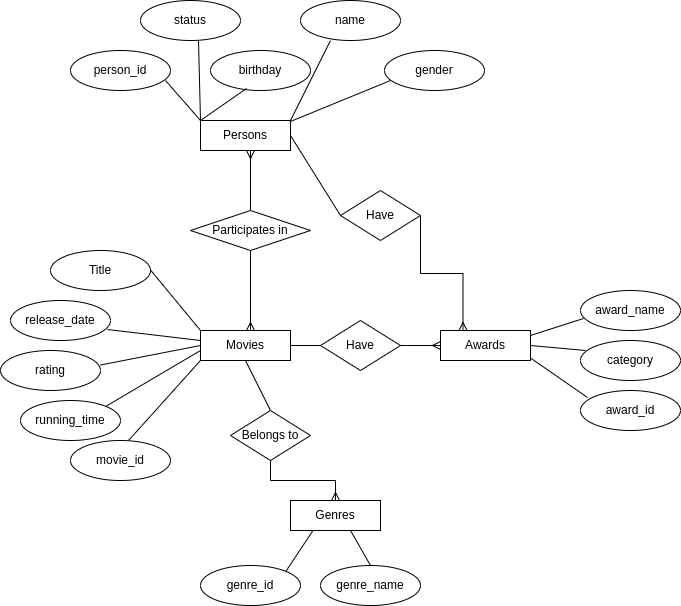

The diagram above was exported from draw.io. Its source (the exported page's mxGraphModel, read from the mxfile embedded in the PNG):
<mxGraphModel dx="1434" dy="820" grid="1" gridSize="10" guides="1" tooltips="1" connect="1" arrows="1" fold="1" page="1" pageScale="1" pageWidth="827" pageHeight="1169" math="0" shadow="0">
  <root>
    <mxCell id="0" />
    <mxCell id="1" parent="0" />
    <mxCell id="VQjefySPj1tMEWTYrfNu-1" value="Genres" style="whiteSpace=wrap;html=1;align=center;" vertex="1" parent="1">
      <mxGeometry x="320" y="520" width="90" height="30" as="geometry" />
    </mxCell>
    <mxCell id="VQjefySPj1tMEWTYrfNu-2" value="Movies" style="whiteSpace=wrap;html=1;align=center;" vertex="1" parent="1">
      <mxGeometry x="230" y="350" width="90" height="30" as="geometry" />
    </mxCell>
    <mxCell id="VQjefySPj1tMEWTYrfNu-3" value="Awards" style="whiteSpace=wrap;html=1;align=center;" vertex="1" parent="1">
      <mxGeometry x="470" y="350" width="90" height="30" as="geometry" />
    </mxCell>
    <mxCell id="VQjefySPj1tMEWTYrfNu-4" value="Persons" style="whiteSpace=wrap;html=1;align=center;" vertex="1" parent="1">
      <mxGeometry x="230" y="140" width="90" height="30" as="geometry" />
    </mxCell>
    <mxCell id="VQjefySPj1tMEWTYrfNu-5" value="genre_name" style="ellipse;whiteSpace=wrap;html=1;align=center;" vertex="1" parent="1">
      <mxGeometry x="350" y="585" width="100" height="40" as="geometry" />
    </mxCell>
    <mxCell id="VQjefySPj1tMEWTYrfNu-6" value="" style="endArrow=none;html=1;rounded=0;entryX=0.5;entryY=0;entryDx=0;entryDy=0;" edge="1" parent="1" target="VQjefySPj1tMEWTYrfNu-5">
      <mxGeometry relative="1" as="geometry">
        <mxPoint x="380" y="550" as="sourcePoint" />
        <mxPoint x="540" y="550" as="targetPoint" />
      </mxGeometry>
    </mxCell>
    <mxCell id="VQjefySPj1tMEWTYrfNu-7" value="Title" style="ellipse;whiteSpace=wrap;html=1;align=center;" vertex="1" parent="1">
      <mxGeometry x="80" y="270" width="100" height="40" as="geometry" />
    </mxCell>
    <mxCell id="VQjefySPj1tMEWTYrfNu-8" value="release_date" style="ellipse;whiteSpace=wrap;html=1;align=center;" vertex="1" parent="1">
      <mxGeometry x="40" y="320" width="100" height="40" as="geometry" />
    </mxCell>
    <mxCell id="VQjefySPj1tMEWTYrfNu-9" value="running_time" style="ellipse;whiteSpace=wrap;html=1;align=center;" vertex="1" parent="1">
      <mxGeometry x="50" y="420" width="100" height="40" as="geometry" />
    </mxCell>
    <mxCell id="VQjefySPj1tMEWTYrfNu-10" value="rating" style="ellipse;whiteSpace=wrap;html=1;align=center;" vertex="1" parent="1">
      <mxGeometry x="30" y="370" width="100" height="40" as="geometry" />
    </mxCell>
    <mxCell id="VQjefySPj1tMEWTYrfNu-11" value="movie_id" style="ellipse;whiteSpace=wrap;html=1;align=center;" vertex="1" parent="1">
      <mxGeometry x="100" y="460" width="100" height="40" as="geometry" />
    </mxCell>
    <mxCell id="VQjefySPj1tMEWTYrfNu-12" value="" style="endArrow=none;html=1;rounded=0;entryX=0;entryY=0;entryDx=0;entryDy=0;" edge="1" parent="1" target="VQjefySPj1tMEWTYrfNu-2">
      <mxGeometry relative="1" as="geometry">
        <mxPoint x="180" y="289.5" as="sourcePoint" />
        <mxPoint x="340" y="289.5" as="targetPoint" />
      </mxGeometry>
    </mxCell>
    <mxCell id="VQjefySPj1tMEWTYrfNu-13" value="" style="endArrow=none;html=1;rounded=0;exitX=0.97;exitY=0.725;exitDx=0;exitDy=0;exitPerimeter=0;" edge="1" parent="1" source="VQjefySPj1tMEWTYrfNu-8">
      <mxGeometry relative="1" as="geometry">
        <mxPoint x="190" y="299.5" as="sourcePoint" />
        <mxPoint x="230" y="360" as="targetPoint" />
      </mxGeometry>
    </mxCell>
    <mxCell id="VQjefySPj1tMEWTYrfNu-14" value="" style="endArrow=none;html=1;rounded=0;exitX=0.97;exitY=0.725;exitDx=0;exitDy=0;exitPerimeter=0;entryX=0;entryY=0.5;entryDx=0;entryDy=0;" edge="1" parent="1" target="VQjefySPj1tMEWTYrfNu-2">
      <mxGeometry relative="1" as="geometry">
        <mxPoint x="130" y="384.5" as="sourcePoint" />
        <mxPoint x="223" y="395.5" as="targetPoint" />
      </mxGeometry>
    </mxCell>
    <mxCell id="VQjefySPj1tMEWTYrfNu-15" value="" style="endArrow=none;html=1;rounded=0;exitX=1;exitY=0;exitDx=0;exitDy=0;entryX=0;entryY=0.5;entryDx=0;entryDy=0;" edge="1" parent="1" source="VQjefySPj1tMEWTYrfNu-9">
      <mxGeometry relative="1" as="geometry">
        <mxPoint x="130" y="389.5" as="sourcePoint" />
        <mxPoint x="230" y="370" as="targetPoint" />
      </mxGeometry>
    </mxCell>
    <mxCell id="VQjefySPj1tMEWTYrfNu-16" value="" style="endArrow=none;html=1;rounded=0;exitX=0.58;exitY=0;exitDx=0;exitDy=0;entryX=0;entryY=1;entryDx=0;entryDy=0;exitPerimeter=0;" edge="1" parent="1" source="VQjefySPj1tMEWTYrfNu-11" target="VQjefySPj1tMEWTYrfNu-2">
      <mxGeometry relative="1" as="geometry">
        <mxPoint x="145" y="436" as="sourcePoint" />
        <mxPoint x="240" y="380" as="targetPoint" />
      </mxGeometry>
    </mxCell>
    <mxCell id="VQjefySPj1tMEWTYrfNu-17" value="award_name" style="ellipse;whiteSpace=wrap;html=1;align=center;" vertex="1" parent="1">
      <mxGeometry x="610" y="310" width="100" height="40" as="geometry" />
    </mxCell>
    <mxCell id="VQjefySPj1tMEWTYrfNu-18" value="category" style="ellipse;whiteSpace=wrap;html=1;align=center;" vertex="1" parent="1">
      <mxGeometry x="610" y="360" width="100" height="40" as="geometry" />
    </mxCell>
    <mxCell id="VQjefySPj1tMEWTYrfNu-19" value="" style="endArrow=none;html=1;rounded=0;entryX=0.03;entryY=0.7;entryDx=0;entryDy=0;entryPerimeter=0;" edge="1" parent="1" target="VQjefySPj1tMEWTYrfNu-17">
      <mxGeometry width="50" height="50" relative="1" as="geometry">
        <mxPoint x="560" y="355" as="sourcePoint" />
        <mxPoint x="610" y="305" as="targetPoint" />
      </mxGeometry>
    </mxCell>
    <mxCell id="VQjefySPj1tMEWTYrfNu-20" value="" style="endArrow=none;html=1;rounded=0;entryX=0.05;entryY=0.25;entryDx=0;entryDy=0;entryPerimeter=0;exitX=1;exitY=0.5;exitDx=0;exitDy=0;" edge="1" parent="1" source="VQjefySPj1tMEWTYrfNu-3" target="VQjefySPj1tMEWTYrfNu-18">
      <mxGeometry width="50" height="50" relative="1" as="geometry">
        <mxPoint x="570" y="365" as="sourcePoint" />
        <mxPoint x="623" y="348" as="targetPoint" />
      </mxGeometry>
    </mxCell>
    <mxCell id="VQjefySPj1tMEWTYrfNu-21" value="award_id" style="ellipse;whiteSpace=wrap;html=1;align=center;" vertex="1" parent="1">
      <mxGeometry x="610" y="410" width="100" height="40" as="geometry" />
    </mxCell>
    <mxCell id="VQjefySPj1tMEWTYrfNu-22" value="" style="endArrow=none;html=1;rounded=0;entryX=0.07;entryY=0.175;entryDx=0;entryDy=0;entryPerimeter=0;exitX=1;exitY=0.5;exitDx=0;exitDy=0;" edge="1" parent="1" target="VQjefySPj1tMEWTYrfNu-21">
      <mxGeometry width="50" height="50" relative="1" as="geometry">
        <mxPoint x="560" y="377.5" as="sourcePoint" />
        <mxPoint x="615" y="382.5" as="targetPoint" />
      </mxGeometry>
    </mxCell>
    <mxCell id="VQjefySPj1tMEWTYrfNu-23" value="person_id" style="ellipse;whiteSpace=wrap;html=1;align=center;" vertex="1" parent="1">
      <mxGeometry x="100" y="70" width="100" height="40" as="geometry" />
    </mxCell>
    <mxCell id="VQjefySPj1tMEWTYrfNu-24" value="status" style="ellipse;whiteSpace=wrap;html=1;align=center;" vertex="1" parent="1">
      <mxGeometry x="170" y="20" width="100" height="40" as="geometry" />
    </mxCell>
    <mxCell id="VQjefySPj1tMEWTYrfNu-25" value="name" style="ellipse;whiteSpace=wrap;html=1;align=center;" vertex="1" parent="1">
      <mxGeometry x="330" y="20" width="100" height="40" as="geometry" />
    </mxCell>
    <mxCell id="VQjefySPj1tMEWTYrfNu-26" value="birthday" style="ellipse;whiteSpace=wrap;html=1;align=center;" vertex="1" parent="1">
      <mxGeometry x="240" y="70" width="100" height="40" as="geometry" />
    </mxCell>
    <mxCell id="VQjefySPj1tMEWTYrfNu-27" value="gender" style="ellipse;whiteSpace=wrap;html=1;align=center;" vertex="1" parent="1">
      <mxGeometry x="414" y="70" width="100" height="40" as="geometry" />
    </mxCell>
    <mxCell id="VQjefySPj1tMEWTYrfNu-28" value="" style="endArrow=none;html=1;rounded=0;exitX=1;exitY=0;exitDx=0;exitDy=0;" edge="1" parent="1" source="VQjefySPj1tMEWTYrfNu-4">
      <mxGeometry width="50" height="50" relative="1" as="geometry">
        <mxPoint x="320" y="160" as="sourcePoint" />
        <mxPoint x="360" y="60" as="targetPoint" />
      </mxGeometry>
    </mxCell>
    <mxCell id="VQjefySPj1tMEWTYrfNu-29" value="" style="endArrow=none;html=1;rounded=0;entryX=0.06;entryY=0.725;entryDx=0;entryDy=0;entryPerimeter=0;exitX=1;exitY=0;exitDx=0;exitDy=0;" edge="1" parent="1">
      <mxGeometry width="50" height="50" relative="1" as="geometry">
        <mxPoint x="320" y="141" as="sourcePoint" />
        <mxPoint x="420" y="100" as="targetPoint" />
      </mxGeometry>
    </mxCell>
    <mxCell id="VQjefySPj1tMEWTYrfNu-30" value="" style="endArrow=none;html=1;rounded=0;exitX=1;exitY=0;exitDx=0;exitDy=0;entryX=0.58;entryY=1;entryDx=0;entryDy=0;entryPerimeter=0;" edge="1" parent="1" target="VQjefySPj1tMEWTYrfNu-24">
      <mxGeometry width="50" height="50" relative="1" as="geometry">
        <mxPoint x="230" y="140" as="sourcePoint" />
        <mxPoint x="270" y="60" as="targetPoint" />
      </mxGeometry>
    </mxCell>
    <mxCell id="VQjefySPj1tMEWTYrfNu-31" value="" style="endArrow=none;html=1;rounded=0;exitX=0;exitY=0;exitDx=0;exitDy=0;entryX=0.36;entryY=0.95;entryDx=0;entryDy=0;entryPerimeter=0;" edge="1" parent="1" source="VQjefySPj1tMEWTYrfNu-4" target="VQjefySPj1tMEWTYrfNu-26">
      <mxGeometry width="50" height="50" relative="1" as="geometry">
        <mxPoint x="240" y="150" as="sourcePoint" />
        <mxPoint x="238" y="70" as="targetPoint" />
      </mxGeometry>
    </mxCell>
    <mxCell id="VQjefySPj1tMEWTYrfNu-33" value="" style="endArrow=none;html=1;rounded=0;exitX=0;exitY=0;exitDx=0;exitDy=0;entryX=0.95;entryY=0.75;entryDx=0;entryDy=0;entryPerimeter=0;" edge="1" parent="1" source="VQjefySPj1tMEWTYrfNu-4" target="VQjefySPj1tMEWTYrfNu-23">
      <mxGeometry width="50" height="50" relative="1" as="geometry">
        <mxPoint x="202" y="170" as="sourcePoint" />
        <mxPoint x="200" y="90" as="targetPoint" />
      </mxGeometry>
    </mxCell>
    <mxCell id="VQjefySPj1tMEWTYrfNu-34" value="Participates in" style="shape=rhombus;perimeter=rhombusPerimeter;whiteSpace=wrap;html=1;align=center;" vertex="1" parent="1">
      <mxGeometry x="220" y="230" width="120" height="40" as="geometry" />
    </mxCell>
    <mxCell id="VQjefySPj1tMEWTYrfNu-36" value="" style="fontSize=12;html=1;endArrow=ERmany;rounded=0;exitX=0.5;exitY=1;exitDx=0;exitDy=0;" edge="1" parent="1" source="VQjefySPj1tMEWTYrfNu-34">
      <mxGeometry width="100" height="100" relative="1" as="geometry">
        <mxPoint x="390" y="440" as="sourcePoint" />
        <mxPoint x="280" y="350" as="targetPoint" />
      </mxGeometry>
    </mxCell>
    <mxCell id="VQjefySPj1tMEWTYrfNu-37" value="" style="fontSize=12;html=1;endArrow=ERmany;rounded=0;exitX=0.5;exitY=0;exitDx=0;exitDy=0;" edge="1" parent="1" source="VQjefySPj1tMEWTYrfNu-34">
      <mxGeometry width="100" height="100" relative="1" as="geometry">
        <mxPoint x="390" y="200" as="sourcePoint" />
        <mxPoint x="280" y="170" as="targetPoint" />
      </mxGeometry>
    </mxCell>
    <mxCell id="VQjefySPj1tMEWTYrfNu-38" value="Have" style="shape=rhombus;perimeter=rhombusPerimeter;whiteSpace=wrap;html=1;align=center;" vertex="1" parent="1">
      <mxGeometry x="350" y="340" width="80" height="50" as="geometry" />
    </mxCell>
    <mxCell id="VQjefySPj1tMEWTYrfNu-39" value="" style="endArrow=none;html=1;rounded=0;exitX=1;exitY=0.5;exitDx=0;exitDy=0;entryX=0;entryY=0.5;entryDx=0;entryDy=0;" edge="1" parent="1" source="VQjefySPj1tMEWTYrfNu-2" target="VQjefySPj1tMEWTYrfNu-38">
      <mxGeometry relative="1" as="geometry">
        <mxPoint x="360" y="370" as="sourcePoint" />
        <mxPoint x="520" y="370" as="targetPoint" />
      </mxGeometry>
    </mxCell>
    <mxCell id="VQjefySPj1tMEWTYrfNu-40" value="" style="edgeStyle=entityRelationEdgeStyle;fontSize=12;html=1;endArrow=ERmany;rounded=0;entryX=0;entryY=0.5;entryDx=0;entryDy=0;exitX=1;exitY=0.5;exitDx=0;exitDy=0;" edge="1" parent="1" source="VQjefySPj1tMEWTYrfNu-38" target="VQjefySPj1tMEWTYrfNu-3">
      <mxGeometry width="100" height="100" relative="1" as="geometry">
        <mxPoint x="424" y="365" as="sourcePoint" />
        <mxPoint x="490" y="320" as="targetPoint" />
      </mxGeometry>
    </mxCell>
    <mxCell id="VQjefySPj1tMEWTYrfNu-41" value="Have" style="shape=rhombus;perimeter=rhombusPerimeter;whiteSpace=wrap;html=1;align=center;" vertex="1" parent="1">
      <mxGeometry x="370" y="210" width="80" height="50" as="geometry" />
    </mxCell>
    <mxCell id="VQjefySPj1tMEWTYrfNu-42" value="" style="endArrow=none;html=1;rounded=0;exitX=1;exitY=0.5;exitDx=0;exitDy=0;entryX=0;entryY=0.5;entryDx=0;entryDy=0;" edge="1" parent="1" target="VQjefySPj1tMEWTYrfNu-41" source="VQjefySPj1tMEWTYrfNu-4">
      <mxGeometry relative="1" as="geometry">
        <mxPoint x="340" y="235" as="sourcePoint" />
        <mxPoint x="540" y="240" as="targetPoint" />
      </mxGeometry>
    </mxCell>
    <mxCell id="VQjefySPj1tMEWTYrfNu-43" value="" style="fontSize=12;html=1;endArrow=ERmany;rounded=0;entryX=0.25;entryY=0;entryDx=0;entryDy=0;exitX=1;exitY=0.5;exitDx=0;exitDy=0;edgeStyle=elbowEdgeStyle;elbow=vertical;" edge="1" parent="1" source="VQjefySPj1tMEWTYrfNu-41" target="VQjefySPj1tMEWTYrfNu-3">
      <mxGeometry width="100" height="100" relative="1" as="geometry">
        <mxPoint x="444" y="235" as="sourcePoint" />
        <mxPoint x="490" y="235" as="targetPoint" />
      </mxGeometry>
    </mxCell>
    <mxCell id="VQjefySPj1tMEWTYrfNu-46" value="genre_id" style="ellipse;whiteSpace=wrap;html=1;align=center;" vertex="1" parent="1">
      <mxGeometry x="230" y="585" width="100" height="40" as="geometry" />
    </mxCell>
    <mxCell id="VQjefySPj1tMEWTYrfNu-47" value="" style="endArrow=none;html=1;rounded=0;entryX=1;entryY=0;entryDx=0;entryDy=0;exitX=0.25;exitY=1;exitDx=0;exitDy=0;" edge="1" parent="1" source="VQjefySPj1tMEWTYrfNu-1" target="VQjefySPj1tMEWTYrfNu-46">
      <mxGeometry relative="1" as="geometry">
        <mxPoint x="350" y="570" as="sourcePoint" />
        <mxPoint x="410" y="595" as="targetPoint" />
      </mxGeometry>
    </mxCell>
    <mxCell id="VQjefySPj1tMEWTYrfNu-48" value="Belongs to" style="shape=rhombus;perimeter=rhombusPerimeter;whiteSpace=wrap;html=1;align=center;" vertex="1" parent="1">
      <mxGeometry x="260" y="430" width="80" height="50" as="geometry" />
    </mxCell>
    <mxCell id="VQjefySPj1tMEWTYrfNu-49" value="" style="endArrow=none;html=1;rounded=0;exitX=0.5;exitY=1;exitDx=0;exitDy=0;entryX=0.5;entryY=0;entryDx=0;entryDy=0;" edge="1" parent="1" target="VQjefySPj1tMEWTYrfNu-48" source="VQjefySPj1tMEWTYrfNu-2">
      <mxGeometry relative="1" as="geometry">
        <mxPoint x="230" y="455" as="sourcePoint" />
        <mxPoint x="430" y="460" as="targetPoint" />
      </mxGeometry>
    </mxCell>
    <mxCell id="VQjefySPj1tMEWTYrfNu-50" value="" style="edgeStyle=elbowEdgeStyle;fontSize=12;html=1;endArrow=ERmany;rounded=0;entryX=0.5;entryY=0;entryDx=0;entryDy=0;exitX=0.5;exitY=1;exitDx=0;exitDy=0;elbow=vertical;" edge="1" parent="1" source="VQjefySPj1tMEWTYrfNu-48" target="VQjefySPj1tMEWTYrfNu-1">
      <mxGeometry width="100" height="100" relative="1" as="geometry">
        <mxPoint x="334" y="455" as="sourcePoint" />
        <mxPoint x="380" y="455" as="targetPoint" />
      </mxGeometry>
    </mxCell>
  </root>
</mxGraphModel>